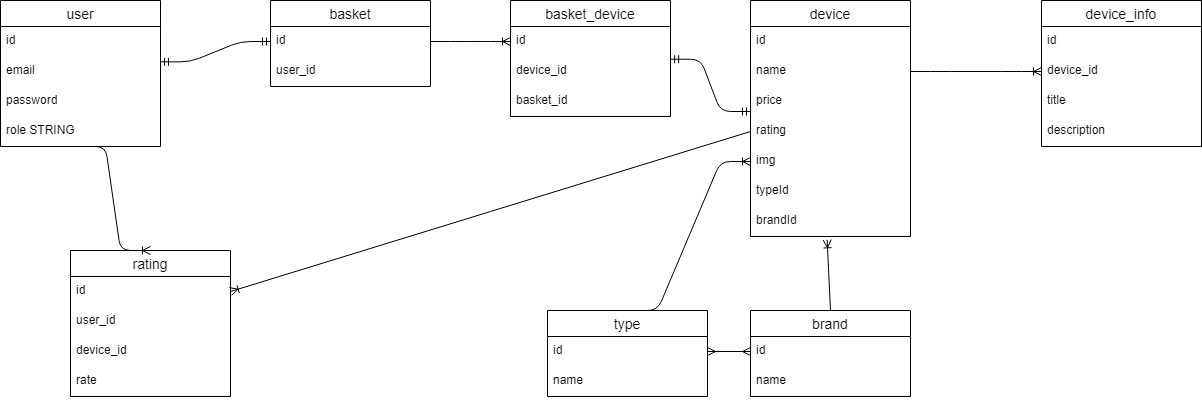

The diagram above was exported from draw.io. Its source (the exported page's mxGraphModel, read from the mxfile embedded in the PNG):
<mxGraphModel dx="1422" dy="762" grid="1" gridSize="10" guides="1" tooltips="1" connect="1" arrows="1" fold="1" page="1" pageScale="1" pageWidth="827" pageHeight="1169" math="0" shadow="0">
  <root>
    <mxCell id="0" />
    <mxCell id="1" parent="0" />
    <mxCell id="ZUWV-IsaNAgwDZ5CgreR-1" value="user" style="swimlane;fontStyle=0;childLayout=stackLayout;horizontal=1;startSize=26;horizontalStack=0;resizeParent=1;resizeParentMax=0;resizeLast=0;collapsible=1;marginBottom=0;align=center;fontSize=14;" parent="1" vertex="1">
      <mxGeometry x="120" y="90" width="160" height="146" as="geometry" />
    </mxCell>
    <mxCell id="ZUWV-IsaNAgwDZ5CgreR-2" value="id" style="text;strokeColor=none;fillColor=none;spacingLeft=4;spacingRight=4;overflow=hidden;rotatable=0;points=[[0,0.5],[1,0.5]];portConstraint=eastwest;fontSize=12;" parent="ZUWV-IsaNAgwDZ5CgreR-1" vertex="1">
      <mxGeometry y="26" width="160" height="30" as="geometry" />
    </mxCell>
    <mxCell id="ZUWV-IsaNAgwDZ5CgreR-3" value="email" style="text;strokeColor=none;fillColor=none;spacingLeft=4;spacingRight=4;overflow=hidden;rotatable=0;points=[[0,0.5],[1,0.5]];portConstraint=eastwest;fontSize=12;" parent="ZUWV-IsaNAgwDZ5CgreR-1" vertex="1">
      <mxGeometry y="56" width="160" height="30" as="geometry" />
    </mxCell>
    <mxCell id="ZUWV-IsaNAgwDZ5CgreR-5" value="password" style="text;strokeColor=none;fillColor=none;spacingLeft=4;spacingRight=4;overflow=hidden;rotatable=0;points=[[0,0.5],[1,0.5]];portConstraint=eastwest;fontSize=12;" parent="ZUWV-IsaNAgwDZ5CgreR-1" vertex="1">
      <mxGeometry y="86" width="160" height="30" as="geometry" />
    </mxCell>
    <mxCell id="ZUWV-IsaNAgwDZ5CgreR-4" value="role STRING" style="text;strokeColor=none;fillColor=none;spacingLeft=4;spacingRight=4;overflow=hidden;rotatable=0;points=[[0,0.5],[1,0.5]];portConstraint=eastwest;fontSize=12;" parent="ZUWV-IsaNAgwDZ5CgreR-1" vertex="1">
      <mxGeometry y="116" width="160" height="30" as="geometry" />
    </mxCell>
    <mxCell id="ZUWV-IsaNAgwDZ5CgreR-6" value="basket" style="swimlane;fontStyle=0;childLayout=stackLayout;horizontal=1;startSize=26;horizontalStack=0;resizeParent=1;resizeParentMax=0;resizeLast=0;collapsible=1;marginBottom=0;align=center;fontSize=14;" parent="1" vertex="1">
      <mxGeometry x="390" y="90" width="160" height="86" as="geometry" />
    </mxCell>
    <mxCell id="ZUWV-IsaNAgwDZ5CgreR-7" value="id" style="text;strokeColor=none;fillColor=none;spacingLeft=4;spacingRight=4;overflow=hidden;rotatable=0;points=[[0,0.5],[1,0.5]];portConstraint=eastwest;fontSize=12;" parent="ZUWV-IsaNAgwDZ5CgreR-6" vertex="1">
      <mxGeometry y="26" width="160" height="30" as="geometry" />
    </mxCell>
    <mxCell id="ZUWV-IsaNAgwDZ5CgreR-8" value="user_id" style="text;strokeColor=none;fillColor=none;spacingLeft=4;spacingRight=4;overflow=hidden;rotatable=0;points=[[0,0.5],[1,0.5]];portConstraint=eastwest;fontSize=12;" parent="ZUWV-IsaNAgwDZ5CgreR-6" vertex="1">
      <mxGeometry y="56" width="160" height="30" as="geometry" />
    </mxCell>
    <mxCell id="ZUWV-IsaNAgwDZ5CgreR-11" value="" style="edgeStyle=entityRelationEdgeStyle;fontSize=12;html=1;endArrow=ERmandOne;startArrow=ERmandOne;exitX=1;exitY=0.178;exitDx=0;exitDy=0;exitPerimeter=0;entryX=0;entryY=0.5;entryDx=0;entryDy=0;" parent="1" source="ZUWV-IsaNAgwDZ5CgreR-3" target="ZUWV-IsaNAgwDZ5CgreR-7" edge="1">
      <mxGeometry width="100" height="100" relative="1" as="geometry">
        <mxPoint x="350" y="410" as="sourcePoint" />
        <mxPoint x="450" y="310" as="targetPoint" />
      </mxGeometry>
    </mxCell>
    <mxCell id="ZUWV-IsaNAgwDZ5CgreR-12" value="device" style="swimlane;fontStyle=0;childLayout=stackLayout;horizontal=1;startSize=26;horizontalStack=0;resizeParent=1;resizeParentMax=0;resizeLast=0;collapsible=1;marginBottom=0;align=center;fontSize=14;" parent="1" vertex="1">
      <mxGeometry x="870" y="90" width="160" height="236" as="geometry" />
    </mxCell>
    <mxCell id="ZUWV-IsaNAgwDZ5CgreR-13" value="id" style="text;strokeColor=none;fillColor=none;spacingLeft=4;spacingRight=4;overflow=hidden;rotatable=0;points=[[0,0.5],[1,0.5]];portConstraint=eastwest;fontSize=12;" parent="ZUWV-IsaNAgwDZ5CgreR-12" vertex="1">
      <mxGeometry y="26" width="160" height="30" as="geometry" />
    </mxCell>
    <mxCell id="ZUWV-IsaNAgwDZ5CgreR-14" value="name" style="text;strokeColor=none;fillColor=none;spacingLeft=4;spacingRight=4;overflow=hidden;rotatable=0;points=[[0,0.5],[1,0.5]];portConstraint=eastwest;fontSize=12;" parent="ZUWV-IsaNAgwDZ5CgreR-12" vertex="1">
      <mxGeometry y="56" width="160" height="30" as="geometry" />
    </mxCell>
    <mxCell id="ZUWV-IsaNAgwDZ5CgreR-15" value="price" style="text;strokeColor=none;fillColor=none;spacingLeft=4;spacingRight=4;overflow=hidden;rotatable=0;points=[[0,0.5],[1,0.5]];portConstraint=eastwest;fontSize=12;" parent="ZUWV-IsaNAgwDZ5CgreR-12" vertex="1">
      <mxGeometry y="86" width="160" height="30" as="geometry" />
    </mxCell>
    <mxCell id="ZUWV-IsaNAgwDZ5CgreR-16" value="rating" style="text;strokeColor=none;fillColor=none;spacingLeft=4;spacingRight=4;overflow=hidden;rotatable=0;points=[[0,0.5],[1,0.5]];portConstraint=eastwest;fontSize=12;" parent="ZUWV-IsaNAgwDZ5CgreR-12" vertex="1">
      <mxGeometry y="116" width="160" height="30" as="geometry" />
    </mxCell>
    <mxCell id="ZUWV-IsaNAgwDZ5CgreR-17" value="img" style="text;strokeColor=none;fillColor=none;spacingLeft=4;spacingRight=4;overflow=hidden;rotatable=0;points=[[0,0.5],[1,0.5]];portConstraint=eastwest;fontSize=12;" parent="ZUWV-IsaNAgwDZ5CgreR-12" vertex="1">
      <mxGeometry y="146" width="160" height="30" as="geometry" />
    </mxCell>
    <mxCell id="ZUWV-IsaNAgwDZ5CgreR-18" value="typeId" style="text;strokeColor=none;fillColor=none;spacingLeft=4;spacingRight=4;overflow=hidden;rotatable=0;points=[[0,0.5],[1,0.5]];portConstraint=eastwest;fontSize=12;" parent="ZUWV-IsaNAgwDZ5CgreR-12" vertex="1">
      <mxGeometry y="176" width="160" height="30" as="geometry" />
    </mxCell>
    <mxCell id="ZUWV-IsaNAgwDZ5CgreR-19" value="brandId" style="text;strokeColor=none;fillColor=none;spacingLeft=4;spacingRight=4;overflow=hidden;rotatable=0;points=[[0,0.5],[1,0.5]];portConstraint=eastwest;fontSize=12;" parent="ZUWV-IsaNAgwDZ5CgreR-12" vertex="1">
      <mxGeometry y="206" width="160" height="30" as="geometry" />
    </mxCell>
    <mxCell id="ZUWV-IsaNAgwDZ5CgreR-20" value="type" style="swimlane;fontStyle=0;childLayout=stackLayout;horizontal=1;startSize=26;horizontalStack=0;resizeParent=1;resizeParentMax=0;resizeLast=0;collapsible=1;marginBottom=0;align=center;fontSize=14;" parent="1" vertex="1">
      <mxGeometry x="667" y="400" width="160" height="86" as="geometry" />
    </mxCell>
    <mxCell id="ZUWV-IsaNAgwDZ5CgreR-21" value="id" style="text;strokeColor=none;fillColor=none;spacingLeft=4;spacingRight=4;overflow=hidden;rotatable=0;points=[[0,0.5],[1,0.5]];portConstraint=eastwest;fontSize=12;" parent="ZUWV-IsaNAgwDZ5CgreR-20" vertex="1">
      <mxGeometry y="26" width="160" height="30" as="geometry" />
    </mxCell>
    <mxCell id="ZUWV-IsaNAgwDZ5CgreR-22" value="name" style="text;strokeColor=none;fillColor=none;spacingLeft=4;spacingRight=4;overflow=hidden;rotatable=0;points=[[0,0.5],[1,0.5]];portConstraint=eastwest;fontSize=12;" parent="ZUWV-IsaNAgwDZ5CgreR-20" vertex="1">
      <mxGeometry y="56" width="160" height="30" as="geometry" />
    </mxCell>
    <mxCell id="ZUWV-IsaNAgwDZ5CgreR-24" value="brand" style="swimlane;fontStyle=0;childLayout=stackLayout;horizontal=1;startSize=26;horizontalStack=0;resizeParent=1;resizeParentMax=0;resizeLast=0;collapsible=1;marginBottom=0;align=center;fontSize=14;" parent="1" vertex="1">
      <mxGeometry x="870" y="400" width="160" height="86" as="geometry" />
    </mxCell>
    <mxCell id="ZUWV-IsaNAgwDZ5CgreR-25" value="id" style="text;strokeColor=none;fillColor=none;spacingLeft=4;spacingRight=4;overflow=hidden;rotatable=0;points=[[0,0.5],[1,0.5]];portConstraint=eastwest;fontSize=12;" parent="ZUWV-IsaNAgwDZ5CgreR-24" vertex="1">
      <mxGeometry y="26" width="160" height="30" as="geometry" />
    </mxCell>
    <mxCell id="ZUWV-IsaNAgwDZ5CgreR-26" value="name" style="text;strokeColor=none;fillColor=none;spacingLeft=4;spacingRight=4;overflow=hidden;rotatable=0;points=[[0,0.5],[1,0.5]];portConstraint=eastwest;fontSize=12;" parent="ZUWV-IsaNAgwDZ5CgreR-24" vertex="1">
      <mxGeometry y="56" width="160" height="30" as="geometry" />
    </mxCell>
    <mxCell id="ZUWV-IsaNAgwDZ5CgreR-28" value="" style="edgeStyle=entityRelationEdgeStyle;fontSize=12;html=1;endArrow=ERoneToMany;exitX=0.5;exitY=0;exitDx=0;exitDy=0;entryX=0;entryY=0.5;entryDx=0;entryDy=0;" parent="1" source="ZUWV-IsaNAgwDZ5CgreR-20" target="ZUWV-IsaNAgwDZ5CgreR-17" edge="1">
      <mxGeometry width="100" height="100" relative="1" as="geometry">
        <mxPoint x="780" y="430" as="sourcePoint" />
        <mxPoint x="880" y="330" as="targetPoint" />
      </mxGeometry>
    </mxCell>
    <mxCell id="ZUWV-IsaNAgwDZ5CgreR-29" value="" style="fontSize=12;html=1;endArrow=ERoneToMany;exitX=0.5;exitY=0;exitDx=0;exitDy=0;entryX=0.479;entryY=1.111;entryDx=0;entryDy=0;entryPerimeter=0;rounded=0;" parent="1" source="ZUWV-IsaNAgwDZ5CgreR-24" target="ZUWV-IsaNAgwDZ5CgreR-19" edge="1">
      <mxGeometry width="100" height="100" relative="1" as="geometry">
        <mxPoint x="780" y="430" as="sourcePoint" />
        <mxPoint x="880" y="330" as="targetPoint" />
      </mxGeometry>
    </mxCell>
    <mxCell id="ZUWV-IsaNAgwDZ5CgreR-30" value="" style="edgeStyle=entityRelationEdgeStyle;fontSize=12;html=1;endArrow=ERmany;startArrow=ERmany;exitX=1;exitY=0.5;exitDx=0;exitDy=0;entryX=0;entryY=0.5;entryDx=0;entryDy=0;" parent="1" source="ZUWV-IsaNAgwDZ5CgreR-21" target="ZUWV-IsaNAgwDZ5CgreR-25" edge="1">
      <mxGeometry width="100" height="100" relative="1" as="geometry">
        <mxPoint x="780" y="430" as="sourcePoint" />
        <mxPoint x="880" y="330" as="targetPoint" />
      </mxGeometry>
    </mxCell>
    <mxCell id="ZUWV-IsaNAgwDZ5CgreR-31" value="device_info" style="swimlane;fontStyle=0;childLayout=stackLayout;horizontal=1;startSize=26;horizontalStack=0;resizeParent=1;resizeParentMax=0;resizeLast=0;collapsible=1;marginBottom=0;align=center;fontSize=14;" parent="1" vertex="1">
      <mxGeometry x="1161" y="90" width="160" height="146" as="geometry" />
    </mxCell>
    <mxCell id="ZUWV-IsaNAgwDZ5CgreR-32" value="id" style="text;strokeColor=none;fillColor=none;spacingLeft=4;spacingRight=4;overflow=hidden;rotatable=0;points=[[0,0.5],[1,0.5]];portConstraint=eastwest;fontSize=12;" parent="ZUWV-IsaNAgwDZ5CgreR-31" vertex="1">
      <mxGeometry y="26" width="160" height="30" as="geometry" />
    </mxCell>
    <mxCell id="ZUWV-IsaNAgwDZ5CgreR-33" value="device_id" style="text;strokeColor=none;fillColor=none;spacingLeft=4;spacingRight=4;overflow=hidden;rotatable=0;points=[[0,0.5],[1,0.5]];portConstraint=eastwest;fontSize=12;" parent="ZUWV-IsaNAgwDZ5CgreR-31" vertex="1">
      <mxGeometry y="56" width="160" height="30" as="geometry" />
    </mxCell>
    <mxCell id="ZUWV-IsaNAgwDZ5CgreR-34" value="title" style="text;strokeColor=none;fillColor=none;spacingLeft=4;spacingRight=4;overflow=hidden;rotatable=0;points=[[0,0.5],[1,0.5]];portConstraint=eastwest;fontSize=12;" parent="ZUWV-IsaNAgwDZ5CgreR-31" vertex="1">
      <mxGeometry y="86" width="160" height="30" as="geometry" />
    </mxCell>
    <mxCell id="ZUWV-IsaNAgwDZ5CgreR-36" value="description" style="text;strokeColor=none;fillColor=none;spacingLeft=4;spacingRight=4;overflow=hidden;rotatable=0;points=[[0,0.5],[1,0.5]];portConstraint=eastwest;fontSize=12;" parent="ZUWV-IsaNAgwDZ5CgreR-31" vertex="1">
      <mxGeometry y="116" width="160" height="30" as="geometry" />
    </mxCell>
    <mxCell id="ZUWV-IsaNAgwDZ5CgreR-35" value="" style="edgeStyle=entityRelationEdgeStyle;fontSize=12;html=1;endArrow=ERoneToMany;exitX=1;exitY=0.5;exitDx=0;exitDy=0;entryX=0;entryY=0.5;entryDx=0;entryDy=0;" parent="1" source="ZUWV-IsaNAgwDZ5CgreR-14" target="ZUWV-IsaNAgwDZ5CgreR-33" edge="1">
      <mxGeometry width="100" height="100" relative="1" as="geometry">
        <mxPoint x="1000" y="320" as="sourcePoint" />
        <mxPoint x="1100" y="220" as="targetPoint" />
      </mxGeometry>
    </mxCell>
    <mxCell id="ZUWV-IsaNAgwDZ5CgreR-37" value="basket_device" style="swimlane;fontStyle=0;childLayout=stackLayout;horizontal=1;startSize=26;horizontalStack=0;resizeParent=1;resizeParentMax=0;resizeLast=0;collapsible=1;marginBottom=0;align=center;fontSize=14;" parent="1" vertex="1">
      <mxGeometry x="630" y="90" width="160" height="116" as="geometry" />
    </mxCell>
    <mxCell id="ZUWV-IsaNAgwDZ5CgreR-38" value="id" style="text;strokeColor=none;fillColor=none;spacingLeft=4;spacingRight=4;overflow=hidden;rotatable=0;points=[[0,0.5],[1,0.5]];portConstraint=eastwest;fontSize=12;" parent="ZUWV-IsaNAgwDZ5CgreR-37" vertex="1">
      <mxGeometry y="26" width="160" height="30" as="geometry" />
    </mxCell>
    <mxCell id="ZUWV-IsaNAgwDZ5CgreR-39" value="device_id" style="text;strokeColor=none;fillColor=none;spacingLeft=4;spacingRight=4;overflow=hidden;rotatable=0;points=[[0,0.5],[1,0.5]];portConstraint=eastwest;fontSize=12;" parent="ZUWV-IsaNAgwDZ5CgreR-37" vertex="1">
      <mxGeometry y="56" width="160" height="30" as="geometry" />
    </mxCell>
    <mxCell id="ZUWV-IsaNAgwDZ5CgreR-40" value="basket_id" style="text;strokeColor=none;fillColor=none;spacingLeft=4;spacingRight=4;overflow=hidden;rotatable=0;points=[[0,0.5],[1,0.5]];portConstraint=eastwest;fontSize=12;" parent="ZUWV-IsaNAgwDZ5CgreR-37" vertex="1">
      <mxGeometry y="86" width="160" height="30" as="geometry" />
    </mxCell>
    <mxCell id="ZUWV-IsaNAgwDZ5CgreR-41" value="" style="edgeStyle=entityRelationEdgeStyle;fontSize=12;html=1;endArrow=ERoneToMany;exitX=1;exitY=0.5;exitDx=0;exitDy=0;entryX=0;entryY=0.5;entryDx=0;entryDy=0;" parent="1" source="ZUWV-IsaNAgwDZ5CgreR-7" target="ZUWV-IsaNAgwDZ5CgreR-38" edge="1">
      <mxGeometry width="100" height="100" relative="1" as="geometry">
        <mxPoint x="530" y="330" as="sourcePoint" />
        <mxPoint x="630" y="230" as="targetPoint" />
      </mxGeometry>
    </mxCell>
    <mxCell id="ZUWV-IsaNAgwDZ5CgreR-42" value="" style="edgeStyle=entityRelationEdgeStyle;fontSize=12;html=1;endArrow=ERmandOne;startArrow=ERmandOne;exitX=1.001;exitY=0.091;exitDx=0;exitDy=0;exitPerimeter=0;entryX=0;entryY=-0.167;entryDx=0;entryDy=0;entryPerimeter=0;" parent="1" source="ZUWV-IsaNAgwDZ5CgreR-39" edge="1" target="ZUWV-IsaNAgwDZ5CgreR-16">
      <mxGeometry width="100" height="100" relative="1" as="geometry">
        <mxPoint x="830" y="310" as="sourcePoint" />
        <mxPoint x="880" y="210" as="targetPoint" />
      </mxGeometry>
    </mxCell>
    <mxCell id="ZUWV-IsaNAgwDZ5CgreR-43" value="rating" style="swimlane;fontStyle=0;childLayout=stackLayout;horizontal=1;startSize=26;horizontalStack=0;resizeParent=1;resizeParentMax=0;resizeLast=0;collapsible=1;marginBottom=0;align=center;fontSize=14;" parent="1" vertex="1">
      <mxGeometry x="190" y="340" width="160" height="146" as="geometry" />
    </mxCell>
    <mxCell id="ZUWV-IsaNAgwDZ5CgreR-44" value="id" style="text;strokeColor=none;fillColor=none;spacingLeft=4;spacingRight=4;overflow=hidden;rotatable=0;points=[[0,0.5],[1,0.5]];portConstraint=eastwest;fontSize=12;" parent="ZUWV-IsaNAgwDZ5CgreR-43" vertex="1">
      <mxGeometry y="26" width="160" height="30" as="geometry" />
    </mxCell>
    <mxCell id="ZUWV-IsaNAgwDZ5CgreR-45" value="user_id" style="text;strokeColor=none;fillColor=none;spacingLeft=4;spacingRight=4;overflow=hidden;rotatable=0;points=[[0,0.5],[1,0.5]];portConstraint=eastwest;fontSize=12;" parent="ZUWV-IsaNAgwDZ5CgreR-43" vertex="1">
      <mxGeometry y="56" width="160" height="30" as="geometry" />
    </mxCell>
    <mxCell id="ZUWV-IsaNAgwDZ5CgreR-46" value="device_id" style="text;strokeColor=none;fillColor=none;spacingLeft=4;spacingRight=4;overflow=hidden;rotatable=0;points=[[0,0.5],[1,0.5]];portConstraint=eastwest;fontSize=12;" parent="ZUWV-IsaNAgwDZ5CgreR-43" vertex="1">
      <mxGeometry y="86" width="160" height="30" as="geometry" />
    </mxCell>
    <mxCell id="ZUWV-IsaNAgwDZ5CgreR-47" value="rate" style="text;strokeColor=none;fillColor=none;spacingLeft=4;spacingRight=4;overflow=hidden;rotatable=0;points=[[0,0.5],[1,0.5]];portConstraint=eastwest;fontSize=12;" parent="ZUWV-IsaNAgwDZ5CgreR-43" vertex="1">
      <mxGeometry y="116" width="160" height="30" as="geometry" />
    </mxCell>
    <mxCell id="ZUWV-IsaNAgwDZ5CgreR-48" value="" style="edgeStyle=entityRelationEdgeStyle;fontSize=12;html=1;endArrow=ERoneToMany;exitX=0.469;exitY=1;exitDx=0;exitDy=0;exitPerimeter=0;entryX=0.5;entryY=0;entryDx=0;entryDy=0;" parent="1" source="ZUWV-IsaNAgwDZ5CgreR-4" target="ZUWV-IsaNAgwDZ5CgreR-43" edge="1">
      <mxGeometry width="100" height="100" relative="1" as="geometry">
        <mxPoint x="510" y="420" as="sourcePoint" />
        <mxPoint x="610" y="320" as="targetPoint" />
      </mxGeometry>
    </mxCell>
    <mxCell id="ZUWV-IsaNAgwDZ5CgreR-49" value="" style="fontSize=12;html=1;endArrow=ERoneToMany;exitX=0;exitY=0.5;exitDx=0;exitDy=0;entryX=1;entryY=0.5;entryDx=0;entryDy=0;" parent="1" source="ZUWV-IsaNAgwDZ5CgreR-16" target="ZUWV-IsaNAgwDZ5CgreR-44" edge="1">
      <mxGeometry width="100" height="100" relative="1" as="geometry">
        <mxPoint x="770" y="310" as="sourcePoint" />
        <mxPoint x="630" y="320" as="targetPoint" />
      </mxGeometry>
    </mxCell>
  </root>
</mxGraphModel>